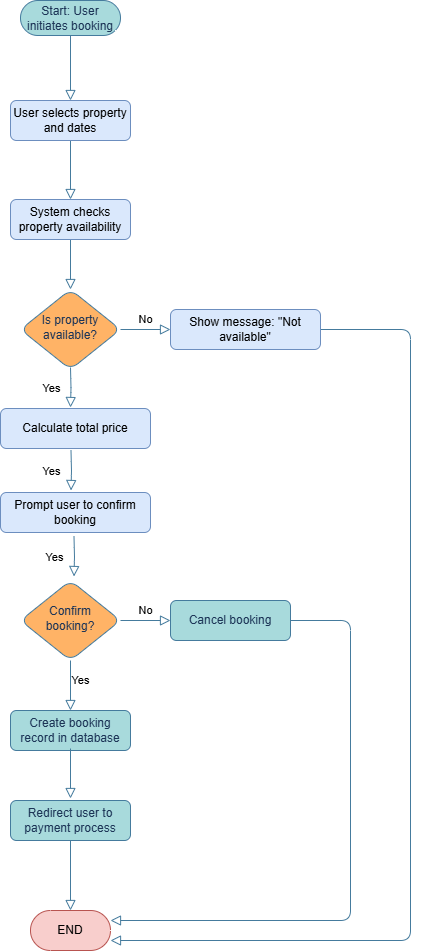

The diagram above was exported from draw.io. Its source (the exported page's mxGraphModel, read from the mxfile embedded in the PNG):
<mxGraphModel dx="189" dy="447" grid="1" gridSize="10" guides="1" tooltips="1" connect="1" arrows="1" fold="1" page="1" pageScale="1" pageWidth="827" pageHeight="1169" math="0" shadow="0" adaptiveColors="auto">
  <root>
    <mxCell id="WIyWlLk6GJQsqaUBKTNV-0" />
    <mxCell id="WIyWlLk6GJQsqaUBKTNV-1" parent="WIyWlLk6GJQsqaUBKTNV-0" />
    <mxCell id="WIyWlLk6GJQsqaUBKTNV-2" value="" style="rounded=1;html=1;jettySize=auto;orthogonalLoop=1;fontSize=11;endArrow=block;endFill=0;endSize=8;strokeWidth=1;shadow=0;labelBackgroundColor=none;edgeStyle=orthogonalEdgeStyle;strokeColor=#457B9D;fontColor=default;" parent="WIyWlLk6GJQsqaUBKTNV-1" source="WIyWlLk6GJQsqaUBKTNV-3" target="WIyWlLk6GJQsqaUBKTNV-6" edge="1">
      <mxGeometry relative="1" as="geometry" />
    </mxCell>
    <mxCell id="WIyWlLk6GJQsqaUBKTNV-3" value="System checks property availability" style="rounded=1;whiteSpace=wrap;html=1;fontSize=12;glass=0;strokeWidth=1;shadow=0;labelBackgroundColor=none;fillColor=#dae8fc;strokeColor=#6c8ebf;" parent="WIyWlLk6GJQsqaUBKTNV-1" vertex="1">
      <mxGeometry x="160" y="209" width="120" height="40" as="geometry" />
    </mxCell>
    <mxCell id="WIyWlLk6GJQsqaUBKTNV-4" value="Yes" style="rounded=1;html=1;jettySize=auto;orthogonalLoop=1;fontSize=11;endArrow=block;endFill=0;endSize=8;strokeWidth=1;shadow=0;labelBackgroundColor=none;edgeStyle=orthogonalEdgeStyle;strokeColor=#457B9D;fontColor=default;" parent="WIyWlLk6GJQsqaUBKTNV-1" edge="1">
      <mxGeometry y="20" relative="1" as="geometry">
        <mxPoint as="offset" />
        <mxPoint x="220" y="377" as="sourcePoint" />
        <mxPoint x="220" y="417" as="targetPoint" />
      </mxGeometry>
    </mxCell>
    <mxCell id="WIyWlLk6GJQsqaUBKTNV-5" value="No" style="edgeStyle=orthogonalEdgeStyle;rounded=1;html=1;jettySize=auto;orthogonalLoop=1;fontSize=11;endArrow=block;endFill=0;endSize=8;strokeWidth=1;shadow=0;labelBackgroundColor=none;strokeColor=#457B9D;fontColor=default;" parent="WIyWlLk6GJQsqaUBKTNV-1" source="WIyWlLk6GJQsqaUBKTNV-6" target="WIyWlLk6GJQsqaUBKTNV-7" edge="1">
      <mxGeometry y="10" relative="1" as="geometry">
        <mxPoint as="offset" />
      </mxGeometry>
    </mxCell>
    <mxCell id="WIyWlLk6GJQsqaUBKTNV-6" value="Is property available?" style="rhombus;whiteSpace=wrap;html=1;shadow=0;fontFamily=Helvetica;fontSize=12;align=center;strokeWidth=1;spacing=6;spacingTop=-4;labelBackgroundColor=none;fillColor=#FFB366;strokeColor=#457B9D;fontColor=#1D3557;rounded=1;" parent="WIyWlLk6GJQsqaUBKTNV-1" vertex="1">
      <mxGeometry x="170" y="299" width="100" height="80" as="geometry" />
    </mxCell>
    <mxCell id="WH6o2X3QqX8nYD66PdFJ-31" style="edgeStyle=orthogonalEdgeStyle;rounded=1;orthogonalLoop=1;jettySize=auto;html=1;strokeColor=#457B9D;fontColor=default;fillColor=#A8DADC;shadow=0;strokeWidth=1;align=center;verticalAlign=middle;fontFamily=Helvetica;fontSize=11;labelBackgroundColor=none;endArrow=block;endFill=0;endSize=8;" edge="1" parent="WIyWlLk6GJQsqaUBKTNV-1" source="WIyWlLk6GJQsqaUBKTNV-7" target="WH6o2X3QqX8nYD66PdFJ-26">
      <mxGeometry relative="1" as="geometry">
        <Array as="points">
          <mxPoint x="560" y="339" />
          <mxPoint x="560" y="950" />
        </Array>
      </mxGeometry>
    </mxCell>
    <mxCell id="WIyWlLk6GJQsqaUBKTNV-7" value="&lt;p data-pm-slice=&quot;1 1 []&quot;&gt;Show message: &quot;Not available&quot;&lt;/p&gt;" style="rounded=1;whiteSpace=wrap;html=1;fontSize=12;glass=0;strokeWidth=1;shadow=0;labelBackgroundColor=none;fillColor=#dae8fc;strokeColor=#6c8ebf;spacing=5;" parent="WIyWlLk6GJQsqaUBKTNV-1" vertex="1">
      <mxGeometry x="320" y="319" width="150" height="40" as="geometry" />
    </mxCell>
    <mxCell id="WIyWlLk6GJQsqaUBKTNV-8" value="Yes" style="rounded=1;html=1;jettySize=auto;orthogonalLoop=1;fontSize=11;endArrow=block;endFill=0;endSize=8;strokeWidth=1;shadow=0;labelBackgroundColor=none;edgeStyle=orthogonalEdgeStyle;strokeColor=#457B9D;fontColor=default;" parent="WIyWlLk6GJQsqaUBKTNV-1" source="WIyWlLk6GJQsqaUBKTNV-10" target="WIyWlLk6GJQsqaUBKTNV-11" edge="1">
      <mxGeometry x="-0.2" y="10" relative="1" as="geometry">
        <mxPoint as="offset" />
      </mxGeometry>
    </mxCell>
    <mxCell id="WIyWlLk6GJQsqaUBKTNV-9" value="No" style="edgeStyle=orthogonalEdgeStyle;rounded=1;html=1;jettySize=auto;orthogonalLoop=1;fontSize=11;endArrow=block;endFill=0;endSize=8;strokeWidth=1;shadow=0;labelBackgroundColor=none;strokeColor=#457B9D;fontColor=default;" parent="WIyWlLk6GJQsqaUBKTNV-1" source="WIyWlLk6GJQsqaUBKTNV-10" target="WIyWlLk6GJQsqaUBKTNV-12" edge="1">
      <mxGeometry y="10" relative="1" as="geometry">
        <mxPoint as="offset" />
      </mxGeometry>
    </mxCell>
    <mxCell id="WIyWlLk6GJQsqaUBKTNV-10" value="&lt;p data-pm-slice=&quot;1 1 []&quot;&gt;Confirm booking?&lt;/p&gt;" style="rhombus;whiteSpace=wrap;html=1;shadow=0;fontFamily=Helvetica;fontSize=12;align=center;strokeWidth=1;spacing=6;spacingTop=-4;labelBackgroundColor=none;fillColor=#FFB366;strokeColor=#457B9D;fontColor=#1D3557;rounded=1;verticalAlign=middle;" parent="WIyWlLk6GJQsqaUBKTNV-1" vertex="1">
      <mxGeometry x="170" y="590" width="100" height="80" as="geometry" />
    </mxCell>
    <mxCell id="WIyWlLk6GJQsqaUBKTNV-11" value="Create booking record in database" style="rounded=1;whiteSpace=wrap;html=1;fontSize=12;glass=0;strokeWidth=1;shadow=0;labelBackgroundColor=none;fillColor=#A8DADC;strokeColor=#457B9D;fontColor=#1D3557;" parent="WIyWlLk6GJQsqaUBKTNV-1" vertex="1">
      <mxGeometry x="160" y="720" width="120" height="40" as="geometry" />
    </mxCell>
    <mxCell id="WH6o2X3QqX8nYD66PdFJ-35" style="edgeStyle=orthogonalEdgeStyle;rounded=1;orthogonalLoop=1;jettySize=auto;html=1;strokeColor=#457B9D;fontColor=default;fillColor=#A8DADC;shadow=0;strokeWidth=1;align=center;verticalAlign=middle;fontFamily=Helvetica;fontSize=11;labelBackgroundColor=none;endArrow=block;endFill=0;endSize=8;" edge="1" parent="WIyWlLk6GJQsqaUBKTNV-1" source="WIyWlLk6GJQsqaUBKTNV-12" target="WH6o2X3QqX8nYD66PdFJ-26">
      <mxGeometry relative="1" as="geometry">
        <mxPoint x="480" y="910" as="targetPoint" />
        <Array as="points">
          <mxPoint x="500" y="630" />
          <mxPoint x="500" y="930" />
        </Array>
      </mxGeometry>
    </mxCell>
    <mxCell id="WIyWlLk6GJQsqaUBKTNV-12" value="Cancel booking" style="rounded=1;whiteSpace=wrap;html=1;fontSize=12;glass=0;strokeWidth=1;shadow=0;labelBackgroundColor=none;fillColor=#A8DADC;strokeColor=#457B9D;fontColor=#1D3557;" parent="WIyWlLk6GJQsqaUBKTNV-1" vertex="1">
      <mxGeometry x="320" y="610" width="120" height="40" as="geometry" />
    </mxCell>
    <mxCell id="WH6o2X3QqX8nYD66PdFJ-34" style="edgeStyle=orthogonalEdgeStyle;rounded=1;orthogonalLoop=1;jettySize=auto;html=1;entryX=0.5;entryY=0;entryDx=0;entryDy=0;strokeColor=#457B9D;fontColor=default;fillColor=#A8DADC;shadow=0;strokeWidth=1;align=center;verticalAlign=middle;fontFamily=Helvetica;fontSize=11;labelBackgroundColor=none;endArrow=block;endFill=0;endSize=8;" edge="1" parent="WIyWlLk6GJQsqaUBKTNV-1" source="WH6o2X3QqX8nYD66PdFJ-1" target="WIyWlLk6GJQsqaUBKTNV-3">
      <mxGeometry relative="1" as="geometry" />
    </mxCell>
    <mxCell id="WH6o2X3QqX8nYD66PdFJ-1" value="User selects property and dates" style="rounded=1;whiteSpace=wrap;html=1;fontSize=12;glass=0;strokeWidth=1;shadow=0;labelBackgroundColor=none;fillColor=#dae8fc;strokeColor=#6c8ebf;" vertex="1" parent="WIyWlLk6GJQsqaUBKTNV-1">
      <mxGeometry x="160" y="110" width="120" height="40" as="geometry" />
    </mxCell>
    <mxCell id="WH6o2X3QqX8nYD66PdFJ-3" value="&lt;p data-pm-slice=&quot;1 1 []&quot;&gt;Calculate total price&lt;/p&gt;" style="rounded=1;whiteSpace=wrap;html=1;fontSize=12;glass=0;strokeWidth=1;shadow=0;labelBackgroundColor=none;fillColor=#dae8fc;strokeColor=#6c8ebf;spacing=5;" vertex="1" parent="WIyWlLk6GJQsqaUBKTNV-1">
      <mxGeometry x="150" y="418" width="150" height="40" as="geometry" />
    </mxCell>
    <mxCell id="WH6o2X3QqX8nYD66PdFJ-7" value="&lt;p data-pm-slice=&quot;1 1 []&quot;&gt;Prompt user to confirm booking&lt;/p&gt;" style="rounded=1;whiteSpace=wrap;html=1;fontSize=12;glass=0;strokeWidth=1;shadow=0;labelBackgroundColor=none;fillColor=#dae8fc;strokeColor=#6c8ebf;spacing=5;" vertex="1" parent="WIyWlLk6GJQsqaUBKTNV-1">
      <mxGeometry x="150" y="502" width="150" height="40" as="geometry" />
    </mxCell>
    <mxCell id="WH6o2X3QqX8nYD66PdFJ-11" value="Yes" style="rounded=1;html=1;jettySize=auto;orthogonalLoop=1;fontSize=11;endArrow=block;endFill=0;endSize=8;strokeWidth=1;shadow=0;labelBackgroundColor=none;edgeStyle=orthogonalEdgeStyle;strokeColor=#457B9D;fontColor=default;startSize=14;" edge="1" parent="WIyWlLk6GJQsqaUBKTNV-1">
      <mxGeometry y="20" relative="1" as="geometry">
        <mxPoint as="offset" />
        <mxPoint x="220.5" y="460" as="sourcePoint" />
        <mxPoint x="220.5" y="500" as="targetPoint" />
      </mxGeometry>
    </mxCell>
    <mxCell id="WH6o2X3QqX8nYD66PdFJ-22" value="Yes" style="rounded=1;html=1;jettySize=auto;orthogonalLoop=1;fontSize=11;endArrow=block;endFill=0;endSize=8;strokeWidth=1;shadow=0;labelBackgroundColor=none;edgeStyle=orthogonalEdgeStyle;strokeColor=#457B9D;fontColor=default;" edge="1" parent="WIyWlLk6GJQsqaUBKTNV-1">
      <mxGeometry y="20" relative="1" as="geometry">
        <mxPoint as="offset" />
        <mxPoint x="223.5" y="546" as="sourcePoint" />
        <mxPoint x="223.5" y="586" as="targetPoint" />
      </mxGeometry>
    </mxCell>
    <mxCell id="WH6o2X3QqX8nYD66PdFJ-24" value="Redirect user to payment process" style="rounded=1;whiteSpace=wrap;html=1;fontSize=12;glass=0;strokeWidth=1;shadow=0;labelBackgroundColor=none;fillColor=#A8DADC;strokeColor=#457B9D;fontColor=#1D3557;" vertex="1" parent="WIyWlLk6GJQsqaUBKTNV-1">
      <mxGeometry x="160" y="810" width="120" height="40" as="geometry" />
    </mxCell>
    <mxCell id="WH6o2X3QqX8nYD66PdFJ-25" value="" style="rounded=1;html=1;jettySize=auto;orthogonalLoop=1;fontSize=11;endArrow=block;endFill=0;endSize=8;strokeWidth=1;shadow=0;labelBackgroundColor=none;edgeStyle=orthogonalEdgeStyle;strokeColor=#457B9D;fontColor=default;" edge="1" parent="WIyWlLk6GJQsqaUBKTNV-1">
      <mxGeometry x="0.3333" y="20" relative="1" as="geometry">
        <mxPoint as="offset" />
        <mxPoint x="220" y="758" as="sourcePoint" />
        <mxPoint x="220" y="808" as="targetPoint" />
      </mxGeometry>
    </mxCell>
    <mxCell id="WH6o2X3QqX8nYD66PdFJ-26" value="END" style="html=1;dashed=0;whiteSpace=wrap;shape=mxgraph.dfd.start;strokeColor=#b85450;fillColor=#f8cecc;" vertex="1" parent="WIyWlLk6GJQsqaUBKTNV-1">
      <mxGeometry x="180" y="920" width="80" height="40" as="geometry" />
    </mxCell>
    <mxCell id="WH6o2X3QqX8nYD66PdFJ-33" style="edgeStyle=orthogonalEdgeStyle;rounded=1;orthogonalLoop=1;jettySize=auto;html=1;entryX=0.5;entryY=0;entryDx=0;entryDy=0;strokeColor=#457B9D;fontColor=default;fillColor=#A8DADC;shadow=0;strokeWidth=1;align=center;verticalAlign=middle;fontFamily=Helvetica;fontSize=11;labelBackgroundColor=none;endArrow=block;endFill=0;endSize=8;" edge="1" parent="WIyWlLk6GJQsqaUBKTNV-1" source="WH6o2X3QqX8nYD66PdFJ-27" target="WH6o2X3QqX8nYD66PdFJ-1">
      <mxGeometry relative="1" as="geometry" />
    </mxCell>
    <mxCell id="WH6o2X3QqX8nYD66PdFJ-27" value="Start: User initiates booking" style="html=1;dashed=0;whiteSpace=wrap;shape=mxgraph.dfd.start;strokeColor=#457B9D;fontColor=#1D3557;fillColor=#A8DADC;" vertex="1" parent="WIyWlLk6GJQsqaUBKTNV-1">
      <mxGeometry x="170" y="10" width="100" height="35" as="geometry" />
    </mxCell>
    <mxCell id="WH6o2X3QqX8nYD66PdFJ-32" style="edgeStyle=orthogonalEdgeStyle;rounded=1;orthogonalLoop=1;jettySize=auto;html=1;entryX=0.5;entryY=0.5;entryDx=0;entryDy=-20;entryPerimeter=0;strokeColor=#457B9D;fontColor=default;fillColor=#A8DADC;shadow=0;strokeWidth=1;align=center;verticalAlign=middle;fontFamily=Helvetica;fontSize=11;labelBackgroundColor=none;endArrow=block;endFill=0;endSize=8;" edge="1" parent="WIyWlLk6GJQsqaUBKTNV-1" source="WH6o2X3QqX8nYD66PdFJ-24" target="WH6o2X3QqX8nYD66PdFJ-26">
      <mxGeometry relative="1" as="geometry" />
    </mxCell>
  </root>
</mxGraphModel>